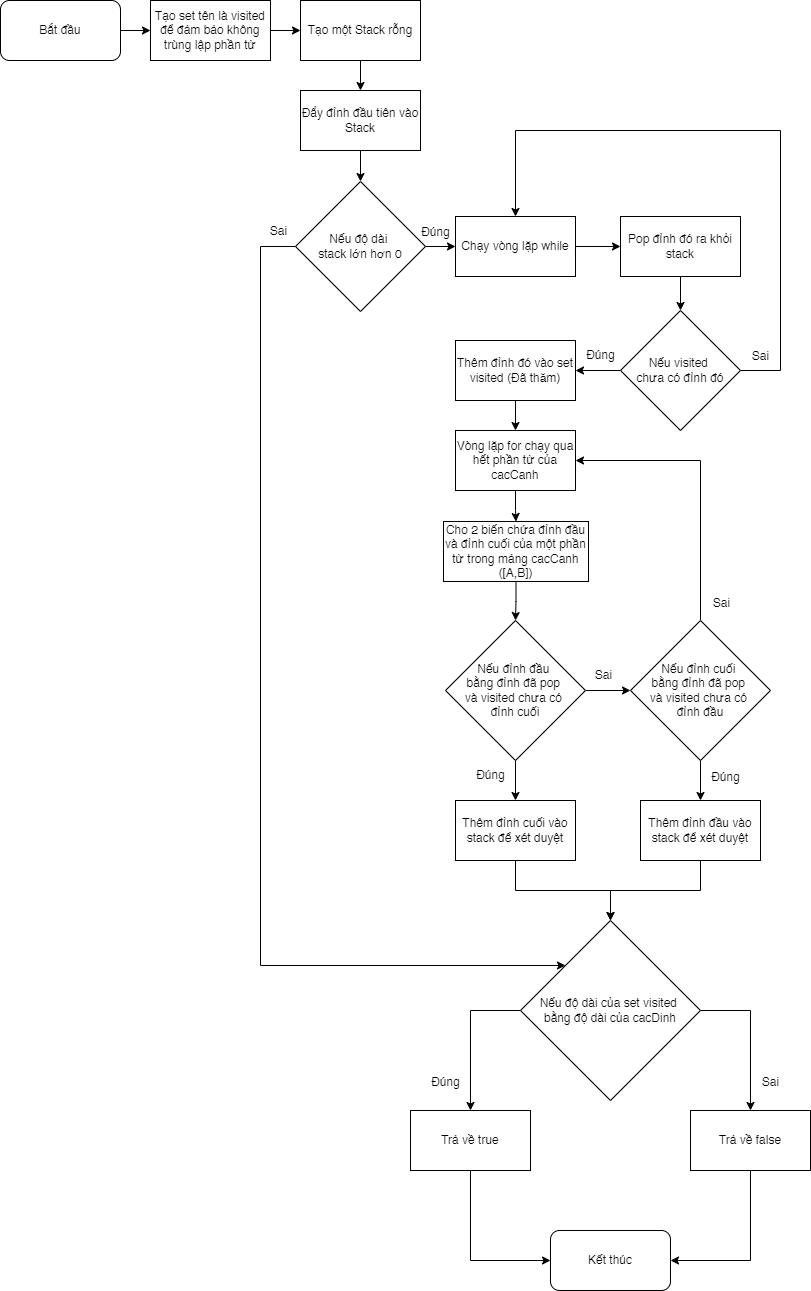

The diagram above was exported from draw.io. Its source (the exported page's mxGraphModel, read from the mxfile embedded in the PNG):
<mxGraphModel dx="1434" dy="844" grid="1" gridSize="10" guides="1" tooltips="1" connect="1" arrows="1" fold="1" page="1" pageScale="1" pageWidth="850" pageHeight="1100" math="0" shadow="0">
  <root>
    <mxCell id="0" />
    <mxCell id="1" parent="0" />
    <mxCell id="z-rgRwrHxcfeneqQvYOG-17" value="" style="edgeStyle=orthogonalEdgeStyle;rounded=0;orthogonalLoop=1;jettySize=auto;html=1;" edge="1" parent="1" source="z-rgRwrHxcfeneqQvYOG-1" target="z-rgRwrHxcfeneqQvYOG-2">
      <mxGeometry relative="1" as="geometry" />
    </mxCell>
    <mxCell id="z-rgRwrHxcfeneqQvYOG-1" value="Bắt đầu" style="rounded=1;whiteSpace=wrap;html=1;" vertex="1" parent="1">
      <mxGeometry x="30" y="20" width="120" height="60" as="geometry" />
    </mxCell>
    <mxCell id="z-rgRwrHxcfeneqQvYOG-18" value="" style="edgeStyle=orthogonalEdgeStyle;rounded=0;orthogonalLoop=1;jettySize=auto;html=1;" edge="1" parent="1" source="z-rgRwrHxcfeneqQvYOG-2" target="z-rgRwrHxcfeneqQvYOG-3">
      <mxGeometry relative="1" as="geometry" />
    </mxCell>
    <mxCell id="z-rgRwrHxcfeneqQvYOG-2" value="Tạo set tên là visited để đảm bảo không trùng lập phần tử" style="rounded=0;whiteSpace=wrap;html=1;" vertex="1" parent="1">
      <mxGeometry x="180" y="20" width="120" height="60" as="geometry" />
    </mxCell>
    <mxCell id="z-rgRwrHxcfeneqQvYOG-19" value="" style="edgeStyle=orthogonalEdgeStyle;rounded=0;orthogonalLoop=1;jettySize=auto;html=1;" edge="1" parent="1" source="z-rgRwrHxcfeneqQvYOG-3" target="z-rgRwrHxcfeneqQvYOG-4">
      <mxGeometry relative="1" as="geometry" />
    </mxCell>
    <mxCell id="z-rgRwrHxcfeneqQvYOG-3" value="Tạo một Stack rỗng" style="rounded=0;whiteSpace=wrap;html=1;" vertex="1" parent="1">
      <mxGeometry x="330" y="20" width="120" height="60" as="geometry" />
    </mxCell>
    <mxCell id="z-rgRwrHxcfeneqQvYOG-20" value="" style="edgeStyle=orthogonalEdgeStyle;rounded=0;orthogonalLoop=1;jettySize=auto;html=1;" edge="1" parent="1" source="z-rgRwrHxcfeneqQvYOG-4" target="z-rgRwrHxcfeneqQvYOG-6">
      <mxGeometry relative="1" as="geometry" />
    </mxCell>
    <mxCell id="z-rgRwrHxcfeneqQvYOG-4" value="Đẩy đỉnh đầu tiên vào Stack" style="rounded=0;whiteSpace=wrap;html=1;" vertex="1" parent="1">
      <mxGeometry x="330" y="110" width="120" height="60" as="geometry" />
    </mxCell>
    <mxCell id="z-rgRwrHxcfeneqQvYOG-22" value="" style="edgeStyle=orthogonalEdgeStyle;rounded=0;orthogonalLoop=1;jettySize=auto;html=1;" edge="1" parent="1" source="z-rgRwrHxcfeneqQvYOG-5" target="z-rgRwrHxcfeneqQvYOG-7">
      <mxGeometry relative="1" as="geometry" />
    </mxCell>
    <mxCell id="z-rgRwrHxcfeneqQvYOG-5" value="Chạy vòng lặp while" style="rounded=0;whiteSpace=wrap;html=1;" vertex="1" parent="1">
      <mxGeometry x="485" y="236" width="120" height="60" as="geometry" />
    </mxCell>
    <mxCell id="z-rgRwrHxcfeneqQvYOG-21" value="" style="edgeStyle=orthogonalEdgeStyle;rounded=0;orthogonalLoop=1;jettySize=auto;html=1;" edge="1" parent="1" source="z-rgRwrHxcfeneqQvYOG-6" target="z-rgRwrHxcfeneqQvYOG-5">
      <mxGeometry relative="1" as="geometry" />
    </mxCell>
    <mxCell id="z-rgRwrHxcfeneqQvYOG-45" style="edgeStyle=orthogonalEdgeStyle;rounded=0;orthogonalLoop=1;jettySize=auto;html=1;exitX=0;exitY=0.5;exitDx=0;exitDy=0;entryX=0;entryY=0;entryDx=0;entryDy=0;" edge="1" parent="1" source="z-rgRwrHxcfeneqQvYOG-6" target="z-rgRwrHxcfeneqQvYOG-30">
      <mxGeometry relative="1" as="geometry">
        <Array as="points">
          <mxPoint x="290" y="266" />
          <mxPoint x="290" y="985" />
        </Array>
      </mxGeometry>
    </mxCell>
    <mxCell id="z-rgRwrHxcfeneqQvYOG-6" value="Nếu độ dài&amp;nbsp;&lt;div&gt;stack lớn hơn 0&lt;/div&gt;" style="rhombus;whiteSpace=wrap;html=1;" vertex="1" parent="1">
      <mxGeometry x="325" y="201" width="130" height="130" as="geometry" />
    </mxCell>
    <mxCell id="z-rgRwrHxcfeneqQvYOG-24" value="" style="edgeStyle=orthogonalEdgeStyle;rounded=0;orthogonalLoop=1;jettySize=auto;html=1;" edge="1" parent="1" source="z-rgRwrHxcfeneqQvYOG-7" target="z-rgRwrHxcfeneqQvYOG-23">
      <mxGeometry relative="1" as="geometry" />
    </mxCell>
    <mxCell id="z-rgRwrHxcfeneqQvYOG-7" value="Pop đỉnh đó ra khỏi stack" style="rounded=0;whiteSpace=wrap;html=1;" vertex="1" parent="1">
      <mxGeometry x="650" y="236" width="120" height="60" as="geometry" />
    </mxCell>
    <mxCell id="z-rgRwrHxcfeneqQvYOG-27" value="" style="edgeStyle=orthogonalEdgeStyle;rounded=0;orthogonalLoop=1;jettySize=auto;html=1;" edge="1" parent="1" source="z-rgRwrHxcfeneqQvYOG-8" target="z-rgRwrHxcfeneqQvYOG-10">
      <mxGeometry relative="1" as="geometry" />
    </mxCell>
    <mxCell id="z-rgRwrHxcfeneqQvYOG-8" value="Thêm đỉnh đó vào set visited (Đã thăm)" style="rounded=0;whiteSpace=wrap;html=1;" vertex="1" parent="1">
      <mxGeometry x="485" y="360" width="120" height="60" as="geometry" />
    </mxCell>
    <mxCell id="z-rgRwrHxcfeneqQvYOG-33" value="" style="edgeStyle=orthogonalEdgeStyle;rounded=0;orthogonalLoop=1;jettySize=auto;html=1;" edge="1" parent="1" source="z-rgRwrHxcfeneqQvYOG-9" target="z-rgRwrHxcfeneqQvYOG-12">
      <mxGeometry relative="1" as="geometry" />
    </mxCell>
    <mxCell id="z-rgRwrHxcfeneqQvYOG-34" value="" style="edgeStyle=orthogonalEdgeStyle;rounded=0;orthogonalLoop=1;jettySize=auto;html=1;" edge="1" parent="1" source="z-rgRwrHxcfeneqQvYOG-9" target="z-rgRwrHxcfeneqQvYOG-13">
      <mxGeometry relative="1" as="geometry" />
    </mxCell>
    <mxCell id="z-rgRwrHxcfeneqQvYOG-9" value="Nếu đỉnh đầu&amp;nbsp;&lt;div&gt;bằng đỉnh đã pop&amp;nbsp;&lt;/div&gt;&lt;div&gt;và visited chưa có&amp;nbsp;&lt;/div&gt;&lt;div&gt;đỉnh cuối&lt;/div&gt;" style="rhombus;whiteSpace=wrap;html=1;" vertex="1" parent="1">
      <mxGeometry x="475" y="640" width="140" height="140" as="geometry" />
    </mxCell>
    <mxCell id="z-rgRwrHxcfeneqQvYOG-28" value="" style="edgeStyle=orthogonalEdgeStyle;rounded=0;orthogonalLoop=1;jettySize=auto;html=1;" edge="1" parent="1" source="z-rgRwrHxcfeneqQvYOG-10" target="z-rgRwrHxcfeneqQvYOG-11">
      <mxGeometry relative="1" as="geometry" />
    </mxCell>
    <mxCell id="z-rgRwrHxcfeneqQvYOG-10" value="Vòng lặp for chạy qua hết phần tử của cacCanh" style="rounded=0;whiteSpace=wrap;html=1;" vertex="1" parent="1">
      <mxGeometry x="485" y="450" width="120" height="60" as="geometry" />
    </mxCell>
    <mxCell id="z-rgRwrHxcfeneqQvYOG-32" value="" style="edgeStyle=orthogonalEdgeStyle;rounded=0;orthogonalLoop=1;jettySize=auto;html=1;" edge="1" parent="1" source="z-rgRwrHxcfeneqQvYOG-11" target="z-rgRwrHxcfeneqQvYOG-9">
      <mxGeometry relative="1" as="geometry" />
    </mxCell>
    <mxCell id="z-rgRwrHxcfeneqQvYOG-11" value="Cho 2 biến chứa đỉnh đầu và đỉnh cuối của một phần tử trong mảng cacCanh ([A,B])" style="rounded=0;whiteSpace=wrap;html=1;" vertex="1" parent="1">
      <mxGeometry x="473" y="541" width="145" height="60" as="geometry" />
    </mxCell>
    <mxCell id="z-rgRwrHxcfeneqQvYOG-37" style="edgeStyle=orthogonalEdgeStyle;rounded=0;orthogonalLoop=1;jettySize=auto;html=1;exitX=0.5;exitY=1;exitDx=0;exitDy=0;entryX=0.5;entryY=0;entryDx=0;entryDy=0;" edge="1" parent="1" source="z-rgRwrHxcfeneqQvYOG-12" target="z-rgRwrHxcfeneqQvYOG-30">
      <mxGeometry relative="1" as="geometry" />
    </mxCell>
    <mxCell id="z-rgRwrHxcfeneqQvYOG-12" value="Thêm đỉnh cuối vào stack để xét duyệt" style="rounded=0;whiteSpace=wrap;html=1;" vertex="1" parent="1">
      <mxGeometry x="485" y="820" width="120" height="60" as="geometry" />
    </mxCell>
    <mxCell id="z-rgRwrHxcfeneqQvYOG-35" value="" style="edgeStyle=orthogonalEdgeStyle;rounded=0;orthogonalLoop=1;jettySize=auto;html=1;" edge="1" parent="1" source="z-rgRwrHxcfeneqQvYOG-13" target="z-rgRwrHxcfeneqQvYOG-14">
      <mxGeometry relative="1" as="geometry" />
    </mxCell>
    <mxCell id="z-rgRwrHxcfeneqQvYOG-36" style="edgeStyle=orthogonalEdgeStyle;rounded=0;orthogonalLoop=1;jettySize=auto;html=1;exitX=0.5;exitY=0;exitDx=0;exitDy=0;entryX=1;entryY=0.5;entryDx=0;entryDy=0;" edge="1" parent="1" source="z-rgRwrHxcfeneqQvYOG-13" target="z-rgRwrHxcfeneqQvYOG-10">
      <mxGeometry relative="1" as="geometry" />
    </mxCell>
    <mxCell id="z-rgRwrHxcfeneqQvYOG-13" value="Nếu đỉnh cuối&amp;nbsp;&lt;div&gt;bằng đỉnh đã pop&amp;nbsp;&lt;/div&gt;&lt;div&gt;và visited chưa có&amp;nbsp;&lt;/div&gt;&lt;div&gt;đỉnh đầu&lt;/div&gt;" style="rhombus;whiteSpace=wrap;html=1;" vertex="1" parent="1">
      <mxGeometry x="660" y="640" width="140" height="140" as="geometry" />
    </mxCell>
    <mxCell id="z-rgRwrHxcfeneqQvYOG-39" style="edgeStyle=orthogonalEdgeStyle;rounded=0;orthogonalLoop=1;jettySize=auto;html=1;exitX=0.5;exitY=1;exitDx=0;exitDy=0;entryX=0.5;entryY=0;entryDx=0;entryDy=0;" edge="1" parent="1" source="z-rgRwrHxcfeneqQvYOG-14" target="z-rgRwrHxcfeneqQvYOG-30">
      <mxGeometry relative="1" as="geometry" />
    </mxCell>
    <mxCell id="z-rgRwrHxcfeneqQvYOG-14" value="Thêm đỉnh đầu vào stack để xét duyệt" style="rounded=0;whiteSpace=wrap;html=1;" vertex="1" parent="1">
      <mxGeometry x="670" y="820" width="120" height="60" as="geometry" />
    </mxCell>
    <mxCell id="z-rgRwrHxcfeneqQvYOG-16" value="Kết thúc" style="rounded=1;whiteSpace=wrap;html=1;" vertex="1" parent="1">
      <mxGeometry x="580" y="1250" width="120" height="60" as="geometry" />
    </mxCell>
    <mxCell id="z-rgRwrHxcfeneqQvYOG-26" value="" style="edgeStyle=orthogonalEdgeStyle;rounded=0;orthogonalLoop=1;jettySize=auto;html=1;" edge="1" parent="1" source="z-rgRwrHxcfeneqQvYOG-23" target="z-rgRwrHxcfeneqQvYOG-8">
      <mxGeometry relative="1" as="geometry" />
    </mxCell>
    <mxCell id="z-rgRwrHxcfeneqQvYOG-46" style="edgeStyle=orthogonalEdgeStyle;rounded=0;orthogonalLoop=1;jettySize=auto;html=1;exitX=1;exitY=0.5;exitDx=0;exitDy=0;entryX=0.5;entryY=0;entryDx=0;entryDy=0;" edge="1" parent="1" source="z-rgRwrHxcfeneqQvYOG-23" target="z-rgRwrHxcfeneqQvYOG-5">
      <mxGeometry relative="1" as="geometry">
        <Array as="points">
          <mxPoint x="810" y="390" />
          <mxPoint x="810" y="150" />
          <mxPoint x="545" y="150" />
        </Array>
      </mxGeometry>
    </mxCell>
    <mxCell id="z-rgRwrHxcfeneqQvYOG-23" value="Nếu visited&amp;nbsp;&lt;div&gt;chưa có đỉnh đó&lt;/div&gt;" style="rhombus;whiteSpace=wrap;html=1;" vertex="1" parent="1">
      <mxGeometry x="650" y="330" width="120" height="120" as="geometry" />
    </mxCell>
    <mxCell id="z-rgRwrHxcfeneqQvYOG-43" style="edgeStyle=orthogonalEdgeStyle;rounded=0;orthogonalLoop=1;jettySize=auto;html=1;exitX=0.5;exitY=1;exitDx=0;exitDy=0;entryX=0;entryY=0.5;entryDx=0;entryDy=0;" edge="1" parent="1" source="z-rgRwrHxcfeneqQvYOG-29" target="z-rgRwrHxcfeneqQvYOG-16">
      <mxGeometry relative="1" as="geometry" />
    </mxCell>
    <mxCell id="z-rgRwrHxcfeneqQvYOG-29" value="Trả về true" style="rounded=0;whiteSpace=wrap;html=1;" vertex="1" parent="1">
      <mxGeometry x="440" y="1130" width="120" height="60" as="geometry" />
    </mxCell>
    <mxCell id="z-rgRwrHxcfeneqQvYOG-40" style="edgeStyle=orthogonalEdgeStyle;rounded=0;orthogonalLoop=1;jettySize=auto;html=1;exitX=0;exitY=0.5;exitDx=0;exitDy=0;entryX=0.5;entryY=0;entryDx=0;entryDy=0;" edge="1" parent="1" source="z-rgRwrHxcfeneqQvYOG-30" target="z-rgRwrHxcfeneqQvYOG-29">
      <mxGeometry relative="1" as="geometry" />
    </mxCell>
    <mxCell id="z-rgRwrHxcfeneqQvYOG-41" style="edgeStyle=orthogonalEdgeStyle;rounded=0;orthogonalLoop=1;jettySize=auto;html=1;exitX=1;exitY=0.5;exitDx=0;exitDy=0;entryX=0.5;entryY=0;entryDx=0;entryDy=0;" edge="1" parent="1" source="z-rgRwrHxcfeneqQvYOG-30" target="z-rgRwrHxcfeneqQvYOG-31">
      <mxGeometry relative="1" as="geometry" />
    </mxCell>
    <mxCell id="z-rgRwrHxcfeneqQvYOG-30" value="Nếu độ dài của set visited&amp;nbsp;&lt;div&gt;bằng độ dài của cacDinh&lt;/div&gt;" style="rhombus;whiteSpace=wrap;html=1;" vertex="1" parent="1">
      <mxGeometry x="550" y="940" width="180" height="180" as="geometry" />
    </mxCell>
    <mxCell id="z-rgRwrHxcfeneqQvYOG-42" style="edgeStyle=orthogonalEdgeStyle;rounded=0;orthogonalLoop=1;jettySize=auto;html=1;exitX=0.5;exitY=1;exitDx=0;exitDy=0;entryX=1;entryY=0.5;entryDx=0;entryDy=0;" edge="1" parent="1" source="z-rgRwrHxcfeneqQvYOG-31" target="z-rgRwrHxcfeneqQvYOG-16">
      <mxGeometry relative="1" as="geometry" />
    </mxCell>
    <mxCell id="z-rgRwrHxcfeneqQvYOG-31" value="Trả về false" style="rounded=0;whiteSpace=wrap;html=1;" vertex="1" parent="1">
      <mxGeometry x="720" y="1130" width="120" height="60" as="geometry" />
    </mxCell>
    <mxCell id="z-rgRwrHxcfeneqQvYOG-47" value="Sai" style="text;html=1;align=center;verticalAlign=middle;resizable=0;points=[];autosize=1;strokeColor=none;fillColor=none;" vertex="1" parent="1">
      <mxGeometry x="288" y="236" width="40" height="30" as="geometry" />
    </mxCell>
    <mxCell id="z-rgRwrHxcfeneqQvYOG-48" value="Đúng" style="text;html=1;align=center;verticalAlign=middle;resizable=0;points=[];autosize=1;strokeColor=none;fillColor=none;" vertex="1" parent="1">
      <mxGeometry x="440" y="237" width="50" height="30" as="geometry" />
    </mxCell>
    <mxCell id="z-rgRwrHxcfeneqQvYOG-49" value="Đúng" style="text;html=1;align=center;verticalAlign=middle;resizable=0;points=[];autosize=1;strokeColor=none;fillColor=none;" vertex="1" parent="1">
      <mxGeometry x="605" y="360" width="50" height="30" as="geometry" />
    </mxCell>
    <mxCell id="z-rgRwrHxcfeneqQvYOG-50" value="Sai" style="text;html=1;align=center;verticalAlign=middle;resizable=0;points=[];autosize=1;strokeColor=none;fillColor=none;" vertex="1" parent="1">
      <mxGeometry x="770" y="361" width="40" height="30" as="geometry" />
    </mxCell>
    <mxCell id="z-rgRwrHxcfeneqQvYOG-51" value="Đúng" style="text;html=1;align=center;verticalAlign=middle;resizable=0;points=[];autosize=1;strokeColor=none;fillColor=none;" vertex="1" parent="1">
      <mxGeometry x="495" y="780" width="50" height="30" as="geometry" />
    </mxCell>
    <mxCell id="z-rgRwrHxcfeneqQvYOG-52" value="Sai" style="text;html=1;align=center;verticalAlign=middle;resizable=0;points=[];autosize=1;strokeColor=none;fillColor=none;" vertex="1" parent="1">
      <mxGeometry x="613" y="680" width="40" height="30" as="geometry" />
    </mxCell>
    <mxCell id="z-rgRwrHxcfeneqQvYOG-53" value="Sai" style="text;html=1;align=center;verticalAlign=middle;resizable=0;points=[];autosize=1;strokeColor=none;fillColor=none;" vertex="1" parent="1">
      <mxGeometry x="731" y="608" width="40" height="30" as="geometry" />
    </mxCell>
    <mxCell id="z-rgRwrHxcfeneqQvYOG-54" value="Đúng" style="text;html=1;align=center;verticalAlign=middle;resizable=0;points=[];autosize=1;strokeColor=none;fillColor=none;" vertex="1" parent="1">
      <mxGeometry x="730" y="782" width="50" height="30" as="geometry" />
    </mxCell>
    <mxCell id="z-rgRwrHxcfeneqQvYOG-55" value="Đúng" style="text;html=1;align=center;verticalAlign=middle;resizable=0;points=[];autosize=1;strokeColor=none;fillColor=none;" vertex="1" parent="1">
      <mxGeometry x="450" y="1087" width="50" height="30" as="geometry" />
    </mxCell>
    <mxCell id="z-rgRwrHxcfeneqQvYOG-56" value="Sai" style="text;html=1;align=center;verticalAlign=middle;resizable=0;points=[];autosize=1;strokeColor=none;fillColor=none;" vertex="1" parent="1">
      <mxGeometry x="780" y="1087" width="40" height="30" as="geometry" />
    </mxCell>
  </root>
</mxGraphModel>